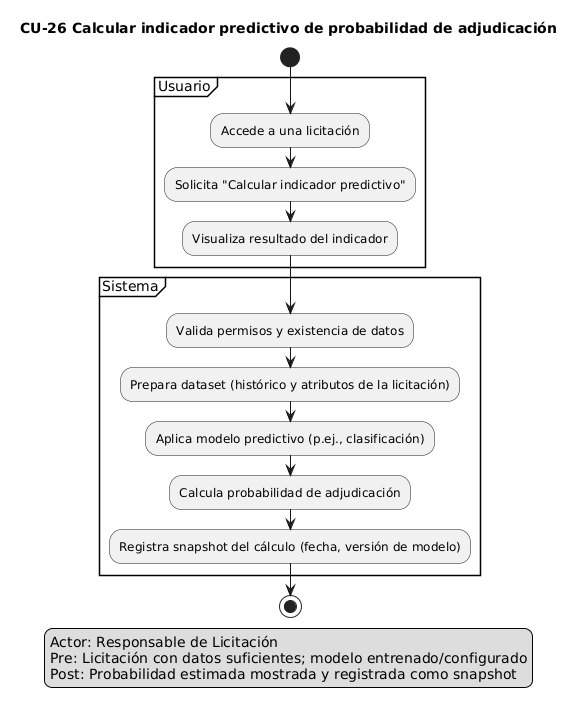

The diagram above was rendered by PlantUML. Its source (embedded in the PNG):
@startuml
title CU-26 Calcular indicador predictivo de probabilidad de adjudicación
skinparam shadowing false

start
legend left
Actor: Responsable de Licitación
Pre: Licitación con datos suficientes; modelo entrenado/configurado
Post: Probabilidad estimada mostrada y registrada como snapshot
endlegend

partition "Usuario" {
  :Accede a una licitación;
  :Solicita "Calcular indicador predictivo";
  :Visualiza resultado del indicador;
}
partition "Sistema" {
  :Valida permisos y existencia de datos;
  :Prepara dataset (histórico y atributos de la licitación);
  :Aplica modelo predictivo (p.ej., clasificación);
  :Calcula probabilidad de adjudicación;
  :Registra snapshot del cálculo (fecha, versión de modelo);
}
stop
@enduml